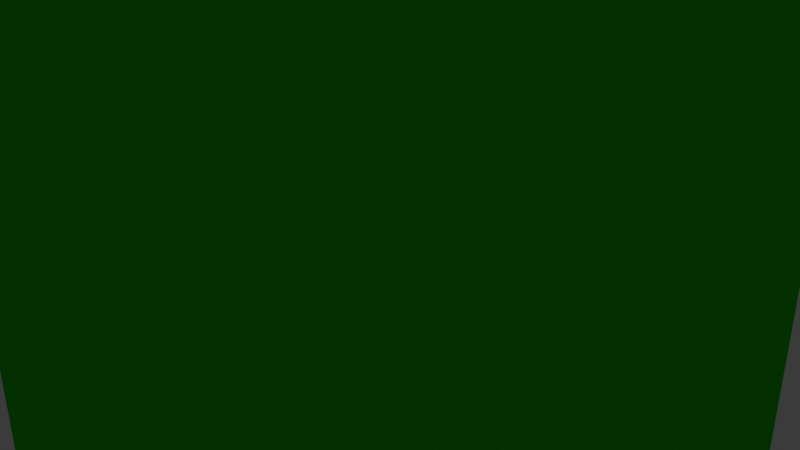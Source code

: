 # Source: Barrier.blend  (saved by Blender 4.2.66; exported with 4.5.12 LTS)
import bpy
from mathutils import Matrix  # noqa: F401  (used for matrix-valued properties, if any)

bpy.ops.wm.read_factory_settings(use_empty=True)
scene = bpy.context.scene
scene.name = 'Scene'

# ---- collections
col_collection = bpy.data.collections.new('Collection'); scene.collection.children.link(col_collection)

# ---- materials (node trees are filled in below, after node groups)
mat_material = bpy.data.materials.new('Material')
mat_material.alpha_threshold = 0.0
mat_material.use_transparent_shadow = False
mat_material.roughness = 0.5
mat_material.line_color = (0.0, 0.0, 0.0, 1.0)

# ---- material node trees
mat_material.use_nodes = True; mat_material.node_tree.nodes.clear()
_N = mat_material.node_tree.nodes; _L = mat_material.node_tree.links
n0 = _N.new('ShaderNodeOutputMaterial'); n0.name = 'Material Output'; n0.location = (300, 300)
n1 = _N.new('ShaderNodeBsdfPrincipled'); n1.name = 'Principled BSDF'; n1.location = (10, 300)
n1.inputs[0].default_value = (0.001624, 0.8001, 0.0, 1.0)
n1.inputs[3].default_value = 1.45
_L.new(n1.outputs[0], n0.inputs[0])
n0.is_active_output = True

# ---- world
world_world = bpy.data.worlds.new('World'); scene.world = world_world
world_world.use_nodes = True; world_world.node_tree.nodes.clear()
_N = world_world.node_tree.nodes; _L = world_world.node_tree.links
n0 = _N.new('ShaderNodeOutputWorld'); n0.name = 'World Output'; n0.location = (300, 300)
n1 = _N.new('ShaderNodeBackground'); n1.name = 'Background'; n1.location = (10, 300)
n1.inputs[0].default_value = (0.05088, 0.05088, 0.05088, 1.0)
_L.new(n1.outputs[0], n0.inputs[0])
n0.is_active_output = True
world_world.color = (0.05088, 0.05088, 0.05088)
world_world.sun_shadow_jitter_overblur = 0.0

# ---- cameras
cam_camera = bpy.data.cameras.new('Camera')
cam_camera.clip_end = 100.0
cam_camera.ortho_scale = 7.314

# ---- lights
light_light = bpy.data.lights.new('Light', 'POINT')
light_light.energy = 1000.0
light_light.shadow_soft_size = 0.1

# ---- meshes
me_cube = bpy.data.meshes.new('Cube')
me_cube.from_pydata([(0.0, 4.243, 5.138), (0.0, 4.243, -5.153), (4.243, 0.0, 5.138), (4.243, 0.0, -5.153), (-4.243, 0.0, 5.138), (-4.243, 0.0, -5.153), (0.0, -4.243, 5.138), (0.0, -4.243, -5.153), (0.0, 0.0, 6.821), (0.0, 0.0, -6.761)], [], [(7, 6, 4, 5), (5, 4, 0, 1), (1, 0, 2, 3), (3, 2, 6, 7), (5, 1, 9), (6, 2, 8), (3, 7, 9), (2, 0, 8), (0, 4, 8), (4, 6, 8), (1, 3, 9), (7, 5, 9)])
_uv = me_cube.uv_layers.new(name='UVMap')
_uv.uv.foreach_set('vector', [0.375, 0.0, 0.625, 0.0, 0.625, 0.25, 0.375, 0.25, 0.375, 0.25, 0.625, 0.25, 0.625, 0.5, 0.375, 0.5, 0.375, 0.5, 0.625, 0.5, 0.625, 0.75, 0.375, 0.75, 0.375, 0.75, 0.625, 0.75, 0.625, 1.0, 0.375, 1.0, 0.375, 0.25, 0.375, 0.5, 0.375, 0.25, 0.625, 1.0, 0.625, 0.75, 0.625, 1.0, 0.375, 0.75, 0.375, 1.0, 0.375, 0.75, 0.625, 0.75, 0.625, 0.5, 0.625, 0.75, 0.625, 0.5, 0.625, 0.25, 0.625, 0.5, 0.625, 0.25, 0.625, 0.0, 0.625, 0.25, 0.375, 0.5, 0.375, 0.75, 0.375, 0.5, 0.375, 0.0, 0.375, 0.25, 0.375, 0.0])
me_cube.materials.append(mat_material)
me_cube.use_mirror_vertex_groups = False
me_cube.update()

# ---- objects
ob_cube = bpy.data.objects.new('Cube', me_cube)
ob_light = bpy.data.objects.new('Light', light_light)
ob_camera = bpy.data.objects.new('Camera', cam_camera)

# ---- transforms, parenting, visibility, modifiers, constraints
ob_cube.location = (0.0, 0.0, 0.0)
ob_cube.lock_rotations_4d = False
ob_cube.empty_display_type = 'ARROWS'
ob_cube.lineart.crease_threshold = 0.0
ob_light.location = (4.076, 1.005, 5.904)
ob_light.rotation_euler = (0.6503, 0.05522, 1.866)
ob_light.lock_rotations_4d = False
ob_light.empty_display_type = 'ARROWS'
ob_light.color = (0.0, 0.0, 0.0, 0.0)
ob_light.lineart.crease_threshold = 0.0
ob_camera.location = (7.359, -6.926, 4.958)
ob_camera.rotation_euler = (1.109, 0.0, 0.8149)
ob_camera.lock_rotations_4d = False
ob_camera.empty_display_type = 'ARROWS'
ob_camera.color = (0.0, 0.0, 0.0, 0.0)
ob_camera.display_type = 'WIRE'
ob_camera.lineart.crease_threshold = 0.0

# ---- collection membership
col_collection.objects.link(ob_cube)
col_collection.objects.link(ob_light)
col_collection.objects.link(ob_camera)

# ---- scene / render settings (as saved in the file)
scene.camera = ob_camera
scene.frame_start = 1; scene.frame_end = 250; scene.frame_set(1)
scene.render.engine = 'BLENDER_EEVEE_NEXT'
bpy.context.view_layer.update()

